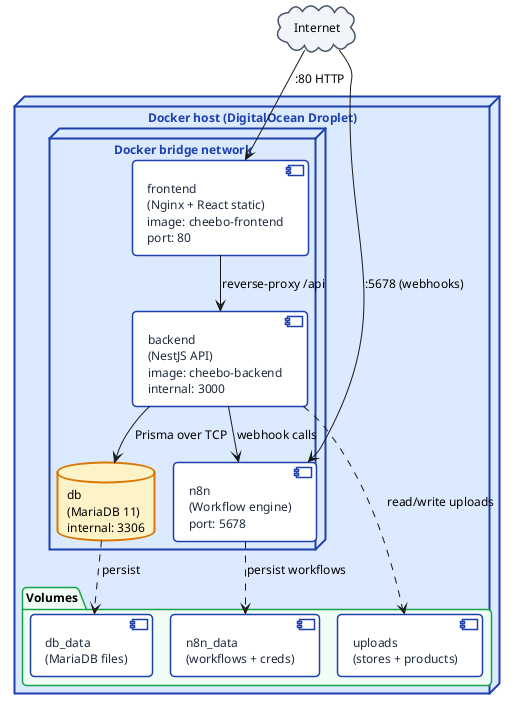

The diagram above was rendered by PlantUML. Its source (embedded in the PNG):
@startuml arch-docker
!pragma layout smetana

skinparam defaultFontName Helvetica
skinparam defaultFontSize 12
skinparam backgroundColor #FFFFFF
skinparam roundCorner 8

skinparam node {
  BackgroundColor #DBEAFE
  BorderColor #1E40AF
  BorderThickness 2
  FontStyle bold
  FontColor #1E40AF
}
skinparam component {
  BackgroundColor #FFFFFF
  BorderColor #1E40AF
  BorderThickness 1.5
  FontColor #1E293B
}
skinparam database {
  BackgroundColor #FEF3C7
  BorderColor #D97706
  BorderThickness 2
}
skinparam cloud {
  BackgroundColor #F1F5F9
  BorderColor #475569
  BorderThickness 1.5
}
skinparam folder {
  BackgroundColor #F0FDF4
  BorderColor #16A34A
  BorderThickness 1.5
}

cloud "Internet" as Net

node "Docker host (DigitalOcean Droplet)" as Host {

  node "Docker bridge network" as Bridge {

    component "frontend\n(Nginx + React static)\nimage: cheebo-frontend\nport: 80" as FE
    component "backend\n(NestJS API)\nimage: cheebo-backend\ninternal: 3000" as BE
    database "db\n(MariaDB 11)\ninternal: 3306" as DB
    component "n8n\n(Workflow engine)\nport: 5678" as N8N

  }

  folder "Volumes" {
    [db_data\n(MariaDB files)]   as VolDB
    [uploads\n(stores + products)] as VolUp
    [n8n_data\n(workflows + creds)] as VolN8n
  }
}

Net --> FE  : :80 HTTP
Net --> N8N : :5678 (webhooks)

FE  --> BE  : reverse-proxy /api
BE  --> DB  : Prisma over TCP
BE  --> N8N : webhook calls

DB   ..> VolDB  : persist
BE   ..> VolUp  : read/write uploads
N8N  ..> VolN8n : persist workflows

@enduml